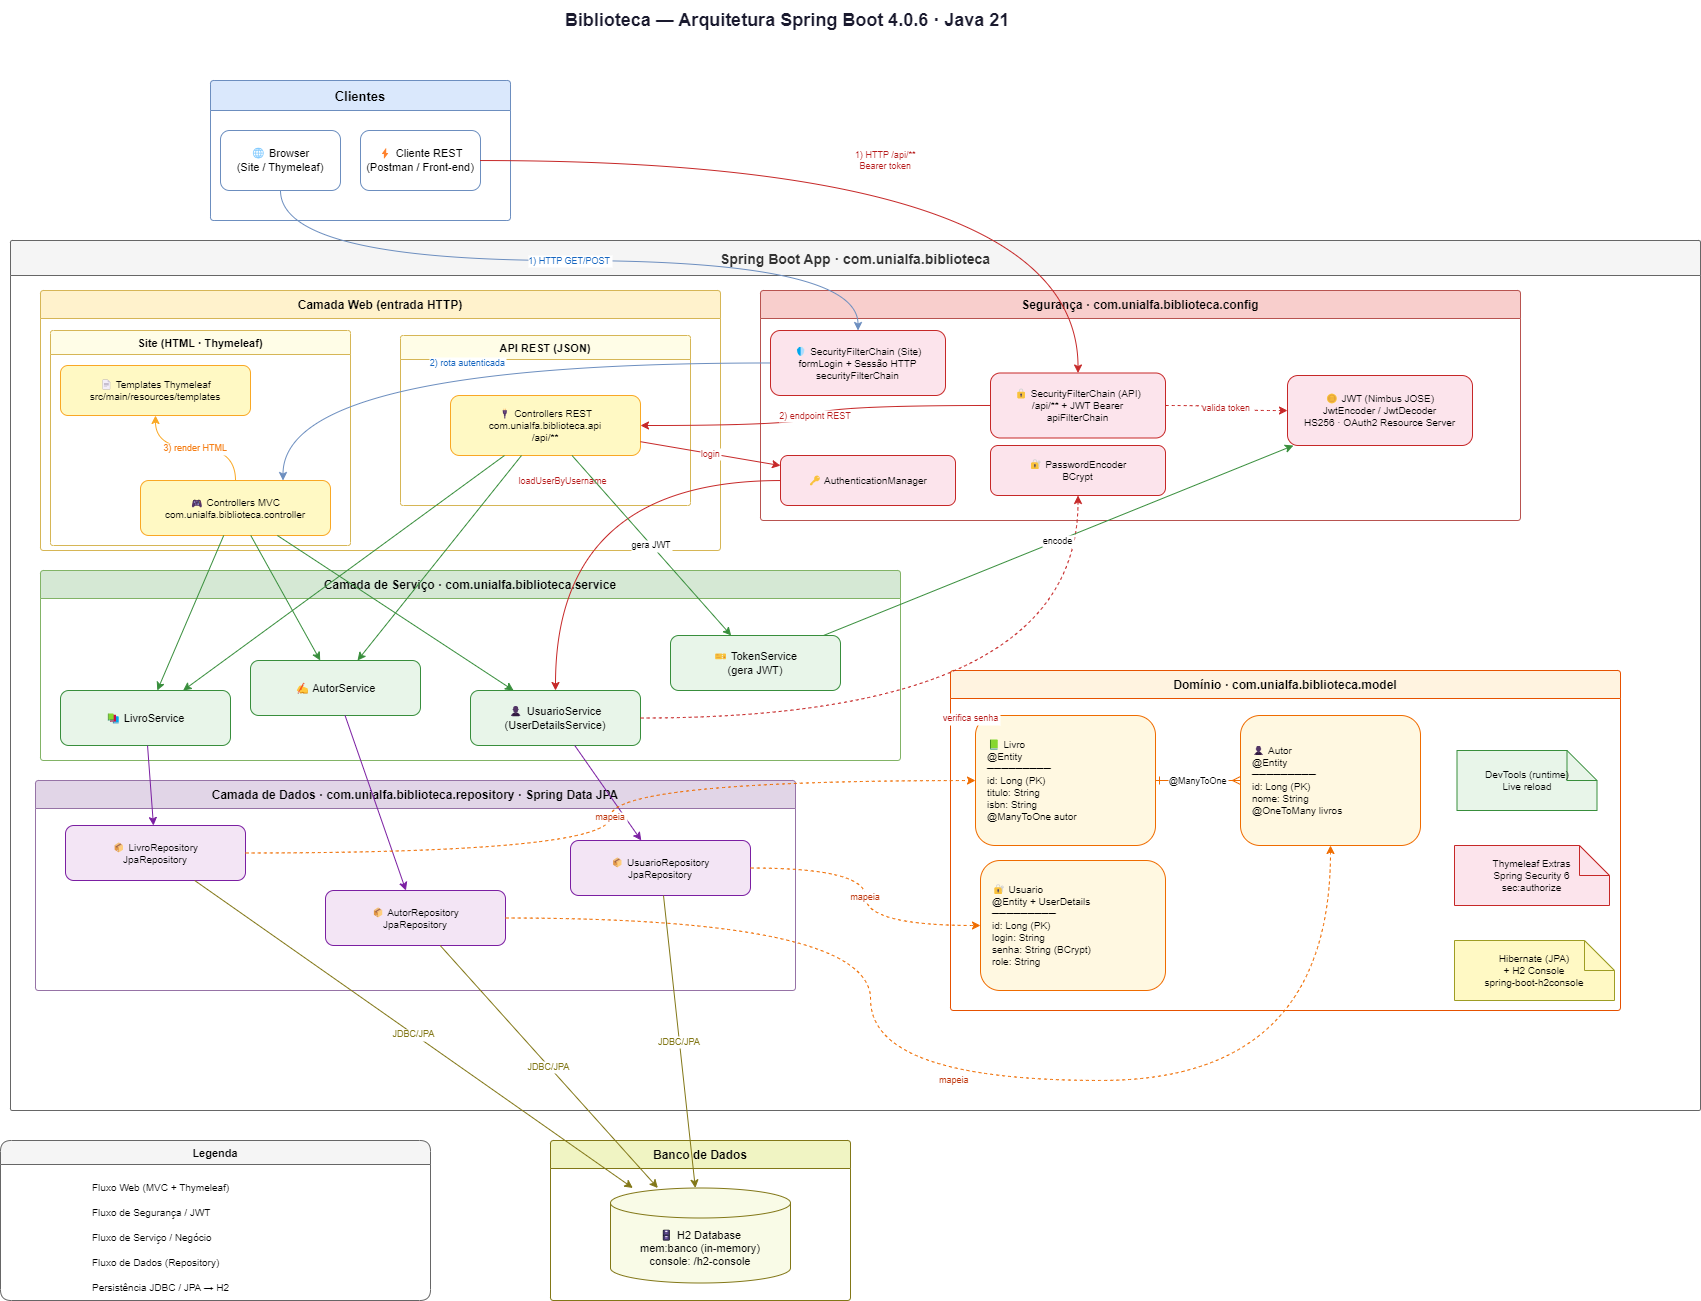

The diagram above was exported from draw.io. Its source (the exported page's mxGraphModel, read from the mxfile embedded in the PNG):
<mxGraphModel dx="1803" dy="727" grid="1" gridSize="10" guides="1" tooltips="1" connect="1" arrows="1" fold="1" page="1" pageScale="1" pageWidth="1654" pageHeight="1169" math="0" shadow="0">
  <root>
    <mxCell id="0" />
    <mxCell id="1" parent="0" />
    <mxCell id="title" value="Biblioteca — Arquitetura Spring Boot 4.0.6 · Java 21" style="text;html=1;strokeColor=none;fillColor=none;align=center;verticalAlign=middle;whiteSpace=wrap;rounded=0;fontSize=18;fontStyle=1;fontColor=#1a1a2e;" parent="1" vertex="1">
      <mxGeometry x="327" y="20" width="1000" height="40" as="geometry" />
    </mxCell>
    <mxCell id="clients-bg" value="Clientes" style="swimlane;startSize=30;fillColor=#dae8fc;strokeColor=#6c8ebf;fontStyle=1;fontSize=13;rounded=1;arcSize=4;" parent="1" vertex="1">
      <mxGeometry x="250" y="100" width="300" height="140" as="geometry">
        <mxRectangle x="50" y="70" width="90" height="30" as="alternateBounds" />
      </mxGeometry>
    </mxCell>
    <mxCell id="browser" value="🌐 Browser&#10;(Site / Thymeleaf)" style="rounded=1;whiteSpace=wrap;html=1;fillColor=#ffffff;strokeColor=#6c8ebf;fontSize=11;" parent="clients-bg" vertex="1">
      <mxGeometry x="10" y="50" width="120" height="60" as="geometry" />
    </mxCell>
    <mxCell id="apiclient" value="⚡ Cliente REST&#10;(Postman / Front-end)" style="rounded=1;whiteSpace=wrap;html=1;fillColor=#ffffff;strokeColor=#6c8ebf;fontSize=11;" parent="1" vertex="1">
      <mxGeometry x="400" y="150" width="120" height="60" as="geometry" />
    </mxCell>
    <mxCell id="app-bg" value="Spring Boot App · com.unialfa.biblioteca" style="swimlane;startSize=35;fillColor=#f5f5f5;strokeColor=#666666;fontColor=#333333;fontStyle=1;fontSize=14;rounded=1;arcSize=2;" parent="1" vertex="1">
      <mxGeometry x="50" y="260" width="1690" height="870" as="geometry" />
    </mxCell>
    <mxCell id="web-bg" value="Camada Web (entrada HTTP)" style="swimlane;startSize=28;fillColor=#fff2cc;strokeColor=#d6b656;fontStyle=1;fontSize=12;rounded=1;arcSize=4;" parent="app-bg" vertex="1">
      <mxGeometry x="30" y="50" width="680" height="260" as="geometry" />
    </mxCell>
    <mxCell id="site-bg" value="Site (HTML · Thymeleaf)" style="swimlane;startSize=24;fillColor=#fffde7;strokeColor=#d6b656;fontSize=11;rounded=1;arcSize=4;" parent="app-bg" vertex="1">
      <mxGeometry x="40" y="90" width="300" height="215" as="geometry" />
    </mxCell>
    <mxCell id="mvc" value="🎮 Controllers MVC&#10;com.unialfa.biblioteca.controller" style="rounded=1;whiteSpace=wrap;html=1;fillColor=#fff9c4;strokeColor=#f9a825;fontSize=10;" parent="site-bg" vertex="1">
      <mxGeometry x="90" y="150" width="190" height="55" as="geometry" />
    </mxCell>
    <mxCell id="views" value="📄 Templates Thymeleaf&#10;src/main/resources/templates" style="rounded=1;whiteSpace=wrap;html=1;fillColor=#fff9c4;strokeColor=#f9a825;fontSize=10;" parent="site-bg" vertex="1">
      <mxGeometry x="10" y="35" width="190" height="50" as="geometry" />
    </mxCell>
    <mxCell id="e3" value="3) render HTML" style="edgeStyle=orthogonalEdgeStyle;rounded=0;strokeColor=#f9a825;fontColor=#f57f17;fontSize=9;curved=1;" parent="site-bg" source="mvc" target="views" edge="1">
      <mxGeometry relative="1" as="geometry" />
    </mxCell>
    <mxCell id="rest-bg" value="API REST (JSON)" style="swimlane;startSize=24;fillColor=#fffde7;strokeColor=#d6b656;fontSize=11;rounded=1;arcSize=4;" parent="app-bg" vertex="1">
      <mxGeometry x="390" y="95" width="290" height="170" as="geometry" />
    </mxCell>
    <mxCell id="api" value="🔌 Controllers REST&#10;com.unialfa.biblioteca.api&#10;/api/**" style="rounded=1;whiteSpace=wrap;html=1;fillColor=#fff9c4;strokeColor=#f9a825;fontSize=10;" parent="rest-bg" vertex="1">
      <mxGeometry x="50" y="60" width="190" height="60" as="geometry" />
    </mxCell>
    <mxCell id="sec-bg" value="Segurança · com.unialfa.biblioteca.config" style="swimlane;startSize=28;fillColor=#f8cecc;strokeColor=#b85450;fontStyle=1;fontSize=12;rounded=1;arcSize=4;" parent="app-bg" vertex="1">
      <mxGeometry x="750" y="50" width="760" height="230" as="geometry">
        <mxRectangle x="750" y="50" width="260" height="30" as="alternateBounds" />
      </mxGeometry>
    </mxCell>
    <mxCell id="jwt" value="🪙 JWT (Nimbus JOSE)&#10;JwtEncoder / JwtDecoder&#10;HS256 · OAuth2 Resource Server" style="rounded=1;whiteSpace=wrap;html=1;fillColor=#fce4ec;strokeColor=#c62828;fontSize=10;" parent="sec-bg" vertex="1">
      <mxGeometry x="527" y="85" width="185" height="70" as="geometry" />
    </mxCell>
    <mxCell id="authmgr" value="🔑 AuthenticationManager" style="rounded=1;whiteSpace=wrap;html=1;fillColor=#fce4ec;strokeColor=#c62828;fontSize=10;" parent="sec-bg" vertex="1">
      <mxGeometry x="20" y="165" width="175" height="50" as="geometry" />
    </mxCell>
    <mxCell id="pwd" value="🔐 PasswordEncoder&#10;BCrypt" style="rounded=1;whiteSpace=wrap;html=1;fillColor=#fce4ec;strokeColor=#c62828;fontSize=10;" parent="sec-bg" vertex="1">
      <mxGeometry x="230" y="155" width="175" height="50" as="geometry" />
    </mxCell>
    <mxCell id="sf1" value="🔒 SecurityFilterChain (API)&#10;/api/** + JWT Bearer&#10;apiFilterChain" style="rounded=1;whiteSpace=wrap;html=1;fillColor=#fce4ec;strokeColor=#c62828;fontSize=10;" parent="sec-bg" vertex="1">
      <mxGeometry x="230" y="82.5" width="175" height="65" as="geometry" />
    </mxCell>
    <mxCell id="e6" value="valida token" style="edgeStyle=orthogonalEdgeStyle;rounded=0;dashed=1;strokeColor=#c62828;fontColor=#b71c1c;fontSize=9;curved=1;" parent="sec-bg" source="sf1" target="jwt" edge="1">
      <mxGeometry relative="1" as="geometry" />
    </mxCell>
    <mxCell id="sf2" value="🛡 SecurityFilterChain (Site)&#10;formLogin + Sessão HTTP&#10;securityFilterChain" style="rounded=1;whiteSpace=wrap;html=1;fillColor=#fce4ec;strokeColor=#c62828;fontSize=10;" parent="sec-bg" vertex="1">
      <mxGeometry x="10" y="40" width="175" height="65" as="geometry" />
    </mxCell>
    <mxCell id="svc-bg" value="Camada de Serviço · com.unialfa.biblioteca.service" style="swimlane;startSize=28;fillColor=#d5e8d4;strokeColor=#82b366;fontStyle=1;fontSize=12;rounded=1;arcSize=4;" parent="app-bg" vertex="1">
      <mxGeometry x="30" y="330" width="860" height="190" as="geometry">
        <mxRectangle x="30" y="330" width="310" height="30" as="alternateBounds" />
      </mxGeometry>
    </mxCell>
    <mxCell id="autorsvc" value="✍ AutorService" style="rounded=1;whiteSpace=wrap;html=1;fillColor=#e8f5e9;strokeColor=#388e3c;fontSize=11;" parent="svc-bg" vertex="1">
      <mxGeometry x="210" y="90" width="170" height="55" as="geometry" />
    </mxCell>
    <mxCell id="usuariosvc" value="👤 UsuarioService&#10;(UserDetailsService)" style="rounded=1;whiteSpace=wrap;html=1;fillColor=#e8f5e9;strokeColor=#388e3c;fontSize=11;" parent="svc-bg" vertex="1">
      <mxGeometry x="430" y="120" width="170" height="55" as="geometry" />
    </mxCell>
    <mxCell id="tokensvc" value="🎫 TokenService&#10;(gera JWT)" style="rounded=1;whiteSpace=wrap;html=1;fillColor=#e8f5e9;strokeColor=#388e3c;fontSize=11;" parent="svc-bg" vertex="1">
      <mxGeometry x="630" y="65" width="170" height="55" as="geometry" />
    </mxCell>
    <mxCell id="livrosvc" value="📚 LivroService" style="rounded=1;whiteSpace=wrap;html=1;fillColor=#e8f5e9;strokeColor=#388e3c;fontSize=11;" parent="svc-bg" vertex="1">
      <mxGeometry x="20" y="120" width="170" height="55" as="geometry" />
    </mxCell>
    <mxCell id="repo-bg" value="Camada de Dados · com.unialfa.biblioteca.repository · Spring Data JPA" style="swimlane;startSize=28;fillColor=#e1d5e7;strokeColor=#9673a6;fontStyle=1;fontSize=12;rounded=1;arcSize=4;" parent="app-bg" vertex="1">
      <mxGeometry x="25" y="540" width="760" height="210" as="geometry">
        <mxRectangle x="25" y="540" width="420" height="30" as="alternateBounds" />
      </mxGeometry>
    </mxCell>
    <mxCell id="autorrepo" value="📦 AutorRepository&#10;JpaRepository&lt;Autor,Long&gt;" style="rounded=1;whiteSpace=wrap;html=1;fillColor=#f3e5f5;strokeColor=#7b1fa2;fontSize=10;" parent="repo-bg" vertex="1">
      <mxGeometry x="290" y="110" width="180" height="55" as="geometry" />
    </mxCell>
    <mxCell id="usuariorepo" value="📦 UsuarioRepository&#10;JpaRepository&lt;Usuario,Long&gt;" style="rounded=1;whiteSpace=wrap;html=1;fillColor=#f3e5f5;strokeColor=#7b1fa2;fontSize=10;" parent="repo-bg" vertex="1">
      <mxGeometry x="535" y="60" width="180" height="55" as="geometry" />
    </mxCell>
    <mxCell id="livrorepo" value="📦 LivroRepository&#10;JpaRepository&lt;Livro,Long&gt;" style="rounded=1;whiteSpace=wrap;html=1;fillColor=#f3e5f5;strokeColor=#7b1fa2;fontSize=10;" parent="app-bg" vertex="1">
      <mxGeometry x="55" y="585" width="180" height="55" as="geometry" />
    </mxCell>
    <mxCell id="domain-bg" value="Domínio · com.unialfa.biblioteca.model" style="swimlane;startSize=28;fillColor=#fff3e0;strokeColor=#e65100;fontStyle=1;fontSize=12;rounded=1;arcSize=4;" parent="app-bg" vertex="1">
      <mxGeometry x="940" y="430" width="670" height="340" as="geometry">
        <mxRectangle x="950" y="330" width="250" height="30" as="alternateBounds" />
      </mxGeometry>
    </mxCell>
    <mxCell id="livro" value="📗 Livro&#10;@Entity&#10;─────────&#10;id: Long (PK)&#10;titulo: String&#10;isbn: String&#10;@ManyToOne autor" style="rounded=1;whiteSpace=wrap;html=1;fillColor=#fff8e1;strokeColor=#ef6c00;fontSize=10;align=left;spacingLeft=10;" parent="domain-bg" vertex="1">
      <mxGeometry x="25" y="45" width="180" height="130" as="geometry" />
    </mxCell>
    <mxCell id="autor" value="👤 Autor&#10;@Entity&#10;─────────&#10;id: Long (PK)&#10;nome: String&#10;@OneToMany livros" style="rounded=1;whiteSpace=wrap;html=1;fillColor=#fff8e1;strokeColor=#ef6c00;fontSize=10;align=left;spacingLeft=10;" parent="domain-bg" vertex="1">
      <mxGeometry x="290" y="45" width="180" height="130" as="geometry" />
    </mxCell>
    <mxCell id="e26" value="@ManyToOne" style="edgeStyle=orthogonalEdgeStyle;rounded=0;endArrow=ERmany;startArrow=ERone;fontSize=9;strokeColor=#ef6c00;" parent="domain-bg" source="livro" target="autor" edge="1">
      <mxGeometry relative="1" as="geometry" />
    </mxCell>
    <mxCell id="jpa-note" value="Hibernate (JPA)&#10;+ H2 Console&#10;spring-boot-h2console" style="shape=note;whiteSpace=wrap;html=1;backgroundOutline=1;fontSize=10;fillColor=#fff9c4;strokeColor=#9e9d24;" parent="domain-bg" vertex="1">
      <mxGeometry x="504" y="270" width="160" height="60" as="geometry" />
    </mxCell>
    <mxCell id="usuario" value="🔐 Usuario&#10;@Entity + UserDetails&#10;─────────&#10;id: Long (PK)&#10;login: String&#10;senha: String (BCrypt)&#10;role: String" style="rounded=1;whiteSpace=wrap;html=1;fillColor=#fff8e1;strokeColor=#ef6c00;fontSize=10;align=left;spacingLeft=10;" parent="domain-bg" vertex="1">
      <mxGeometry x="30" y="190" width="185" height="130" as="geometry" />
    </mxCell>
    <mxCell id="thymeleaf-note" value="Thymeleaf Extras&#10;Spring Security 6&#10;sec:authorize" style="shape=note;whiteSpace=wrap;html=1;backgroundOutline=1;fontSize=10;fillColor=#fce4ec;strokeColor=#c62828;" parent="domain-bg" vertex="1">
      <mxGeometry x="504" y="175" width="155" height="60" as="geometry" />
    </mxCell>
    <mxCell id="devtools-note" value="DevTools (runtime)&#10;Live reload" style="shape=note;whiteSpace=wrap;html=1;backgroundOutline=1;fontSize=10;fillColor=#e8f5e9;strokeColor=#388e3c;" parent="domain-bg" vertex="1">
      <mxGeometry x="506.5" y="80" width="140" height="60" as="geometry" />
    </mxCell>
    <mxCell id="e18" value="" style="rounded=0;strokeColor=#7b1fa2;fontSize=9;" parent="app-bg" source="autorsvc" target="autorrepo" edge="1">
      <mxGeometry relative="1" as="geometry" />
    </mxCell>
    <mxCell id="e24" value="mapeia" style="edgeStyle=orthogonalEdgeStyle;rounded=0;dashed=1;strokeColor=#ef6c00;fontColor=#bf360c;fontSize=9;curved=1;entryX=0.5;entryY=1;entryDx=0;entryDy=0;exitX=1;exitY=0.5;exitDx=0;exitDy=0;" parent="app-bg" source="autorrepo" target="autor" edge="1">
      <mxGeometry relative="1" as="geometry">
        <Array as="points">
          <mxPoint x="860" y="678" />
          <mxPoint x="860" y="840" />
          <mxPoint x="1320" y="840" />
        </Array>
      </mxGeometry>
    </mxCell>
    <mxCell id="e19" value="" style="rounded=0;strokeColor=#7b1fa2;fontSize=9;" parent="app-bg" source="usuariosvc" target="usuariorepo" edge="1">
      <mxGeometry relative="1" as="geometry" />
    </mxCell>
    <mxCell id="e25" value="mapeia" style="edgeStyle=orthogonalEdgeStyle;rounded=0;dashed=1;strokeColor=#ef6c00;fontColor=#bf360c;fontSize=9;curved=1;entryX=0;entryY=0.5;entryDx=0;entryDy=0;" parent="app-bg" source="usuariorepo" target="usuario" edge="1">
      <mxGeometry relative="1" as="geometry" />
    </mxCell>
    <mxCell id="e8" value="" style="rounded=0;strokeColor=#388e3c;fontSize=9;elbow=vertical;" parent="app-bg" source="mvc" target="autorsvc" edge="1">
      <mxGeometry relative="1" as="geometry" />
    </mxCell>
    <mxCell id="e11" value="" style="rounded=0;strokeColor=#388e3c;fontSize=9;elbow=vertical;" parent="app-bg" source="api" target="autorsvc" edge="1">
      <mxGeometry relative="1" as="geometry" />
    </mxCell>
    <mxCell id="e9" value="" style="rounded=0;strokeColor=#388e3c;fontSize=9;elbow=vertical;" parent="app-bg" source="mvc" target="usuariosvc" edge="1">
      <mxGeometry relative="1" as="geometry" />
    </mxCell>
    <mxCell id="e14" value="loadUserByUsername" style="rounded=0;strokeColor=#c62828;fontColor=#b71c1c;fontSize=9;edgeStyle=orthogonalEdgeStyle;curved=1;" parent="app-bg" source="authmgr" target="usuariosvc" edge="1">
      <mxGeometry relative="1" as="geometry" />
    </mxCell>
    <mxCell id="e15" value="verifica senha" style="edgeStyle=orthogonalEdgeStyle;rounded=0;dashed=1;strokeColor=#c62828;fontColor=#b71c1c;fontSize=9;curved=1;" parent="app-bg" source="usuariosvc" target="pwd" edge="1">
      <mxGeometry relative="1" as="geometry" />
    </mxCell>
    <mxCell id="e13" value="gera JWT" style="rounded=0;strokeColor=#388e3c;fontSize=9;elbow=vertical;" parent="app-bg" source="api" target="tokensvc" edge="1">
      <mxGeometry relative="1" as="geometry" />
    </mxCell>
    <mxCell id="e16" value="encode" style="rounded=0;strokeColor=#388e3c;fontSize=9;" parent="app-bg" source="tokensvc" target="jwt" edge="1">
      <mxGeometry relative="1" as="geometry" />
    </mxCell>
    <mxCell id="e7" value="" style="rounded=0;strokeColor=#388e3c;fontSize=9;elbow=vertical;" parent="app-bg" source="mvc" target="livrosvc" edge="1">
      <mxGeometry relative="1" as="geometry" />
    </mxCell>
    <mxCell id="e10" value="" style="rounded=0;strokeColor=#388e3c;fontSize=9;elbow=vertical;" parent="app-bg" source="api" target="livrosvc" edge="1">
      <mxGeometry relative="1" as="geometry" />
    </mxCell>
    <mxCell id="e17" value="" style="rounded=0;strokeColor=#7b1fa2;fontSize=9;" parent="app-bg" source="livrosvc" target="livrorepo" edge="1">
      <mxGeometry relative="1" as="geometry" />
    </mxCell>
    <mxCell id="e23" value="mapeia" style="edgeStyle=orthogonalEdgeStyle;rounded=0;dashed=1;strokeColor=#ef6c00;fontColor=#bf360c;fontSize=9;curved=1;" parent="app-bg" source="livrorepo" target="livro" edge="1">
      <mxGeometry relative="1" as="geometry" />
    </mxCell>
    <mxCell id="e12" value="login" style="rounded=0;strokeColor=#c62828;fontColor=#b71c1c;fontSize=9;" parent="app-bg" source="api" target="authmgr" edge="1">
      <mxGeometry relative="1" as="geometry" />
    </mxCell>
    <mxCell id="e5" value="2) endpoint REST" style="rounded=0;strokeColor=#c62828;fontColor=#b71c1c;fontSize=9;edgeStyle=orthogonalEdgeStyle;curved=1;" parent="app-bg" source="sf1" target="api" edge="1">
      <mxGeometry relative="1" as="geometry" />
    </mxCell>
    <mxCell id="e2" value="2) rota autenticada" style="rounded=0;strokeColor=#6c8ebf;fontColor=#1565c0;fontSize=9;edgeStyle=orthogonalEdgeStyle;curved=1;entryX=0.75;entryY=0;entryDx=0;entryDy=0;" parent="app-bg" source="sf2" target="mvc" edge="1">
      <mxGeometry relative="1" as="geometry" />
    </mxCell>
    <mxCell id="db-bg" value="Banco de Dados" style="swimlane;startSize=28;fillColor=#f0f4c3;strokeColor=#827717;fontStyle=1;fontSize=12;rounded=1;arcSize=4;" parent="1" vertex="1">
      <mxGeometry x="590" y="1160" width="300" height="160" as="geometry" />
    </mxCell>
    <mxCell id="h2" value="🗄 H2 Database&#10;mem:banco (in-memory)&#10;console: /h2-console" style="shape=cylinder3;whiteSpace=wrap;html=1;boundedLbl=1;backgroundOutline=1;size=15;fillColor=#f9fbe7;strokeColor=#827717;fontSize=11;" parent="db-bg" vertex="1">
      <mxGeometry x="60" y="47.5" width="180" height="95" as="geometry" />
    </mxCell>
    <mxCell id="e1" value="1) HTTP GET/POST" style="edgeStyle=orthogonalEdgeStyle;rounded=0;orthogonalLoop=1;jettySize=auto;exitX=0.5;exitY=1;exitDx=0;exitDy=0;strokeColor=#6c8ebf;fontColor=#1565c0;fontSize=9;curved=1;" parent="1" source="browser" target="sf2" edge="1">
      <mxGeometry relative="1" as="geometry" />
    </mxCell>
    <mxCell id="e4" value="1) HTTP /api/**&#10;Bearer token" style="edgeStyle=orthogonalEdgeStyle;rounded=0;strokeColor=#c62828;fontColor=#b71c1c;fontSize=9;curved=1;" parent="1" source="apiclient" target="sf1" edge="1">
      <mxGeometry relative="1" as="geometry" />
    </mxCell>
    <mxCell id="e20" value="JDBC/JPA" style="rounded=0;strokeColor=#827717;fontColor=#827717;fontSize=9;" parent="1" source="livrorepo" target="h2" edge="1">
      <mxGeometry relative="1" as="geometry" />
    </mxCell>
    <mxCell id="e21" value="JDBC/JPA" style="rounded=0;strokeColor=#827717;fontColor=#827717;fontSize=9;" parent="1" source="autorrepo" target="h2" edge="1">
      <mxGeometry relative="1" as="geometry" />
    </mxCell>
    <mxCell id="e22" value="JDBC/JPA" style="rounded=0;strokeColor=#827717;fontColor=#827717;fontSize=9;" parent="1" source="usuariorepo" target="h2" edge="1">
      <mxGeometry relative="1" as="geometry" />
    </mxCell>
    <mxCell id="legend-bg" value="Legenda" style="swimlane;startSize=24;fillColor=#f5f5f5;strokeColor=#666;fontSize=11;fontStyle=1;rounded=1;" parent="1" vertex="1">
      <mxGeometry x="40" y="1160" width="430" height="160" as="geometry" />
    </mxCell>
    <mxCell id="leg1" value="" style="edgeStyle=orthogonalEdgeStyle;strokeColor=#6c8ebf;" parent="1" edge="1">
      <mxGeometry x="60" y="1205" width="60" height="10" as="geometry">
        <Array as="points">
          <mxPoint x="120" y="1205" />
        </Array>
      </mxGeometry>
    </mxCell>
    <mxCell id="leg1l" value="Fluxo Web (MVC + Thymeleaf)" style="text;html=1;fontSize=10;" parent="1" vertex="1">
      <mxGeometry x="130" y="1195" width="220" height="20" as="geometry" />
    </mxCell>
    <mxCell id="leg2" value="" style="edgeStyle=orthogonalEdgeStyle;strokeColor=#c62828;" parent="1" edge="1">
      <mxGeometry x="60" y="1230" width="60" height="10" as="geometry">
        <Array as="points">
          <mxPoint x="120" y="1230" />
        </Array>
      </mxGeometry>
    </mxCell>
    <mxCell id="leg2l" value="Fluxo de Segurança / JWT" style="text;html=1;fontSize=10;" parent="1" vertex="1">
      <mxGeometry x="130" y="1220" width="220" height="20" as="geometry" />
    </mxCell>
    <mxCell id="leg3" value="" style="edgeStyle=orthogonalEdgeStyle;strokeColor=#388e3c;" parent="1" edge="1">
      <mxGeometry x="60" y="1255" width="60" height="10" as="geometry">
        <Array as="points">
          <mxPoint x="120" y="1255" />
        </Array>
      </mxGeometry>
    </mxCell>
    <mxCell id="leg3l" value="Fluxo de Serviço / Negócio" style="text;html=1;fontSize=10;" parent="1" vertex="1">
      <mxGeometry x="130" y="1245" width="220" height="20" as="geometry" />
    </mxCell>
    <mxCell id="leg4" value="" style="edgeStyle=orthogonalEdgeStyle;strokeColor=#7b1fa2;" parent="1" edge="1">
      <mxGeometry x="60" y="1280" width="60" height="10" as="geometry">
        <Array as="points">
          <mxPoint x="120" y="1280" />
        </Array>
      </mxGeometry>
    </mxCell>
    <mxCell id="leg4l" value="Fluxo de Dados (Repository)" style="text;html=1;fontSize=10;" parent="1" vertex="1">
      <mxGeometry x="130" y="1270" width="220" height="20" as="geometry" />
    </mxCell>
    <mxCell id="leg5" value="" style="edgeStyle=orthogonalEdgeStyle;strokeColor=#827717;" parent="1" edge="1">
      <mxGeometry x="60" y="1305" width="60" height="10" as="geometry">
        <Array as="points">
          <mxPoint x="120" y="1305" />
        </Array>
      </mxGeometry>
    </mxCell>
    <mxCell id="leg5l" value="Persistência JDBC / JPA → H2" style="text;html=1;fontSize=10;" parent="1" vertex="1">
      <mxGeometry x="130" y="1295" width="220" height="20" as="geometry" />
    </mxCell>
  </root>
</mxGraphModel>